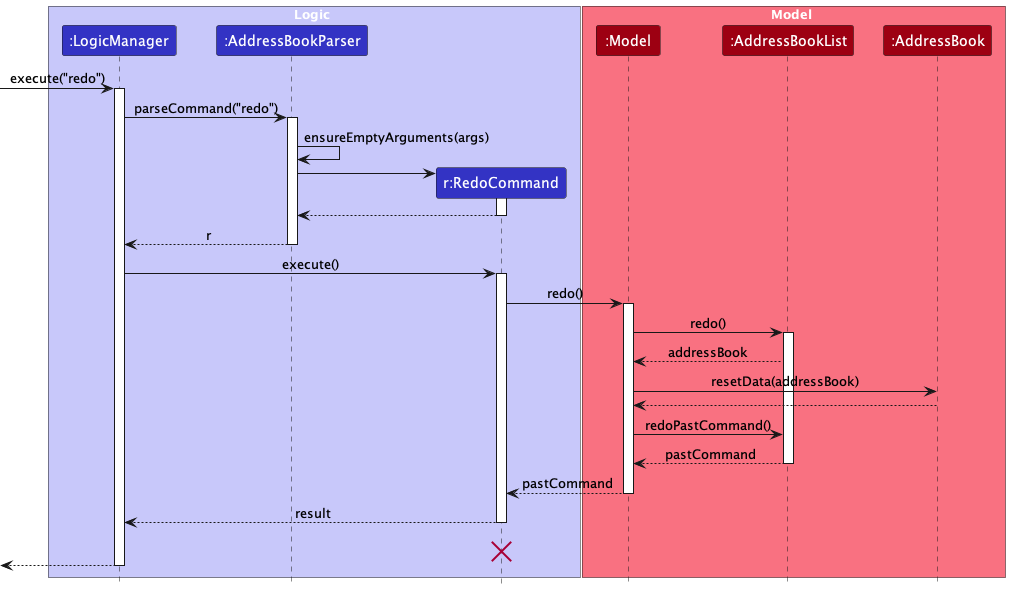

The diagram above was rendered by PlantUML. Its source (embedded in the PNG):
@startuml
!include style.puml
skinparam ArrowFontStyle plain

box Logic LOGIC_COLOR_T1
participant ":LogicManager" as LogicManager LOGIC_COLOR
participant ":AddressBookParser" as AddressBookParser LOGIC_COLOR
participant "r:RedoCommand" as RedoCommand LOGIC_COLOR
end box

box Model MODEL_COLOR_T1
participant ":Model" as Model MODEL_COLOR
participant ":AddressBookList" as AddressBookList MODEL_COLOR
participant ":AddressBook" as AddressBook MODEL_COLOR
end box
[-> LogicManager : execute("redo")
activate LogicManager

LogicManager -> AddressBookParser : parseCommand("redo")
activate AddressBookParser

AddressBookParser -> AddressBookParser : ensureEmptyArguments(args)

create RedoCommand
AddressBookParser -> RedoCommand
activate RedoCommand

RedoCommand --> AddressBookParser
deactivate RedoCommand

AddressBookParser --> LogicManager : r
deactivate AddressBookParser

LogicManager -> RedoCommand : execute()
activate RedoCommand

RedoCommand -> Model : redo()
activate Model

Model -> AddressBookList : redo()
activate AddressBookList

AddressBookList --> Model : addressBook

Model -> AddressBook : resetData(addressBook)
AddressBook --> Model :
deactivate AddressBook

Model -> AddressBookList : redoPastCommand()

AddressBookList --> Model : pastCommand
deactivate AddressBookList

Model --> RedoCommand : pastCommand
deactivate Model

RedoCommand --> LogicManager : result
deactivate RedoCommand
RedoCommand -[hidden]-> LogicManager : result
destroy RedoCommand

[<--LogicManager
deactivate LogicManager
@enduml